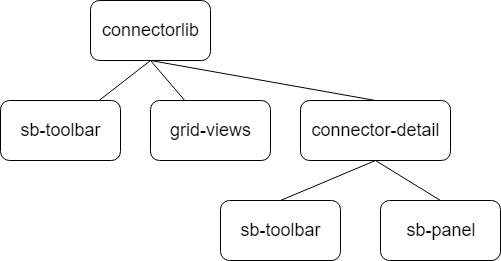

The diagram above was exported from draw.io. Its source (the exported page's mxGraphModel, read from the mxfile embedded in the PNG):
<mxGraphModel dx="1038" dy="501" grid="1" gridSize="10" guides="1" tooltips="1" connect="1" arrows="1" fold="1" page="1" pageScale="1" pageWidth="827" pageHeight="1169" math="0" shadow="0">
  <root>
    <mxCell id="0" />
    <mxCell id="1" parent="0" />
    <mxCell id="Dex-B-8ThXoehpwUOyf1-7" style="rounded=0;orthogonalLoop=1;jettySize=auto;html=1;exitX=0.5;exitY=1;exitDx=0;exitDy=0;endArrow=none;endFill=0;" edge="1" parent="1" source="Dex-B-8ThXoehpwUOyf1-1" target="Dex-B-8ThXoehpwUOyf1-2">
      <mxGeometry relative="1" as="geometry" />
    </mxCell>
    <mxCell id="Dex-B-8ThXoehpwUOyf1-8" style="edgeStyle=none;rounded=0;orthogonalLoop=1;jettySize=auto;html=1;exitX=0.5;exitY=1;exitDx=0;exitDy=0;endArrow=none;endFill=0;" edge="1" parent="1" source="Dex-B-8ThXoehpwUOyf1-1" target="Dex-B-8ThXoehpwUOyf1-3">
      <mxGeometry relative="1" as="geometry" />
    </mxCell>
    <mxCell id="Dex-B-8ThXoehpwUOyf1-9" style="edgeStyle=none;rounded=0;orthogonalLoop=1;jettySize=auto;html=1;exitX=0.5;exitY=1;exitDx=0;exitDy=0;entryX=0.5;entryY=0;entryDx=0;entryDy=0;endArrow=none;endFill=0;" edge="1" parent="1" source="Dex-B-8ThXoehpwUOyf1-1" target="Dex-B-8ThXoehpwUOyf1-4">
      <mxGeometry relative="1" as="geometry" />
    </mxCell>
    <mxCell id="Dex-B-8ThXoehpwUOyf1-1" value="&lt;font style=&quot;font-size: 18px&quot;&gt;connectorlib&lt;/font&gt;" style="rounded=1;whiteSpace=wrap;html=1;" vertex="1" parent="1">
      <mxGeometry x="340" y="70" width="120" height="60" as="geometry" />
    </mxCell>
    <mxCell id="Dex-B-8ThXoehpwUOyf1-2" value="&lt;font style=&quot;font-size: 18px&quot;&gt;sb-toolbar&lt;/font&gt;" style="rounded=1;whiteSpace=wrap;html=1;" vertex="1" parent="1">
      <mxGeometry x="250" y="170" width="120" height="60" as="geometry" />
    </mxCell>
    <mxCell id="Dex-B-8ThXoehpwUOyf1-3" value="&lt;font style=&quot;font-size: 18px&quot;&gt;grid-views&lt;/font&gt;" style="rounded=1;whiteSpace=wrap;html=1;" vertex="1" parent="1">
      <mxGeometry x="400" y="170" width="120" height="60" as="geometry" />
    </mxCell>
    <mxCell id="Dex-B-8ThXoehpwUOyf1-10" style="edgeStyle=none;rounded=0;orthogonalLoop=1;jettySize=auto;html=1;exitX=0.5;exitY=1;exitDx=0;exitDy=0;entryX=0.5;entryY=0;entryDx=0;entryDy=0;endArrow=none;endFill=0;" edge="1" parent="1" source="Dex-B-8ThXoehpwUOyf1-4" target="Dex-B-8ThXoehpwUOyf1-5">
      <mxGeometry relative="1" as="geometry" />
    </mxCell>
    <mxCell id="Dex-B-8ThXoehpwUOyf1-11" style="edgeStyle=none;rounded=0;orthogonalLoop=1;jettySize=auto;html=1;exitX=0.5;exitY=1;exitDx=0;exitDy=0;entryX=0.5;entryY=0;entryDx=0;entryDy=0;endArrow=none;endFill=0;" edge="1" parent="1" source="Dex-B-8ThXoehpwUOyf1-4" target="Dex-B-8ThXoehpwUOyf1-6">
      <mxGeometry relative="1" as="geometry" />
    </mxCell>
    <mxCell id="Dex-B-8ThXoehpwUOyf1-4" value="&lt;font style=&quot;font-size: 18px&quot;&gt;connector-detail&lt;/font&gt;" style="rounded=1;whiteSpace=wrap;html=1;" vertex="1" parent="1">
      <mxGeometry x="550" y="170" width="150" height="60" as="geometry" />
    </mxCell>
    <mxCell id="Dex-B-8ThXoehpwUOyf1-5" value="&lt;font style=&quot;font-size: 18px&quot;&gt;sb-toolbar&lt;/font&gt;" style="rounded=1;whiteSpace=wrap;html=1;" vertex="1" parent="1">
      <mxGeometry x="470" y="270" width="120" height="60" as="geometry" />
    </mxCell>
    <mxCell id="Dex-B-8ThXoehpwUOyf1-6" value="&lt;font style=&quot;font-size: 18px&quot;&gt;sb-panel&lt;/font&gt;" style="rounded=1;whiteSpace=wrap;html=1;" vertex="1" parent="1">
      <mxGeometry x="630" y="270" width="120" height="60" as="geometry" />
    </mxCell>
  </root>
</mxGraphModel>